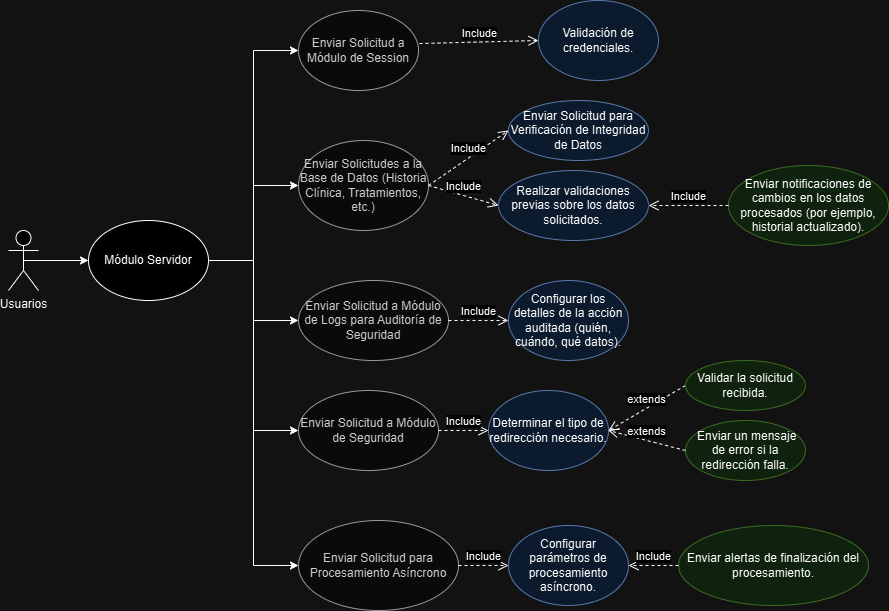

The diagram above was exported from draw.io. Its source (the exported page's mxGraphModel, read from the mxfile embedded in the PNG):
<mxGraphModel dx="874" dy="468" grid="1" gridSize="10" guides="1" tooltips="1" connect="1" arrows="1" fold="1" page="1" pageScale="1" pageWidth="827" pageHeight="1169" math="0" shadow="0">
  <root>
    <mxCell id="0" />
    <mxCell id="1" parent="0" />
    <mxCell id="NesqNnrMlJPDIg90HJGJ-85" style="edgeStyle=orthogonalEdgeStyle;rounded=0;orthogonalLoop=1;jettySize=auto;html=1;exitX=0.5;exitY=0.5;exitDx=0;exitDy=0;exitPerimeter=0;" edge="1" parent="1" source="NesqNnrMlJPDIg90HJGJ-83" target="NesqNnrMlJPDIg90HJGJ-84">
      <mxGeometry relative="1" as="geometry" />
    </mxCell>
    <mxCell id="NesqNnrMlJPDIg90HJGJ-83" value="Usuarios" style="shape=umlActor;verticalLabelPosition=bottom;verticalAlign=top;html=1;outlineConnect=0;" vertex="1" parent="1">
      <mxGeometry x="30" y="660" width="30" height="60" as="geometry" />
    </mxCell>
    <mxCell id="NesqNnrMlJPDIg90HJGJ-87" style="edgeStyle=orthogonalEdgeStyle;rounded=0;orthogonalLoop=1;jettySize=auto;html=1;exitX=1;exitY=0.5;exitDx=0;exitDy=0;entryX=0;entryY=0.5;entryDx=0;entryDy=0;" edge="1" parent="1" source="NesqNnrMlJPDIg90HJGJ-84" target="NesqNnrMlJPDIg90HJGJ-86">
      <mxGeometry relative="1" as="geometry" />
    </mxCell>
    <mxCell id="NesqNnrMlJPDIg90HJGJ-94" style="edgeStyle=orthogonalEdgeStyle;rounded=0;orthogonalLoop=1;jettySize=auto;html=1;exitX=1;exitY=0.5;exitDx=0;exitDy=0;entryX=0;entryY=0.5;entryDx=0;entryDy=0;" edge="1" parent="1" source="NesqNnrMlJPDIg90HJGJ-84" target="NesqNnrMlJPDIg90HJGJ-88">
      <mxGeometry relative="1" as="geometry" />
    </mxCell>
    <mxCell id="NesqNnrMlJPDIg90HJGJ-95" style="edgeStyle=orthogonalEdgeStyle;rounded=0;orthogonalLoop=1;jettySize=auto;html=1;exitX=1;exitY=0.5;exitDx=0;exitDy=0;entryX=0;entryY=0.5;entryDx=0;entryDy=0;" edge="1" parent="1" source="NesqNnrMlJPDIg90HJGJ-84" target="NesqNnrMlJPDIg90HJGJ-90">
      <mxGeometry relative="1" as="geometry" />
    </mxCell>
    <mxCell id="NesqNnrMlJPDIg90HJGJ-96" style="edgeStyle=orthogonalEdgeStyle;rounded=0;orthogonalLoop=1;jettySize=auto;html=1;exitX=1;exitY=0.5;exitDx=0;exitDy=0;entryX=0;entryY=0.5;entryDx=0;entryDy=0;" edge="1" parent="1" source="NesqNnrMlJPDIg90HJGJ-84" target="NesqNnrMlJPDIg90HJGJ-89">
      <mxGeometry relative="1" as="geometry" />
    </mxCell>
    <mxCell id="NesqNnrMlJPDIg90HJGJ-116" style="edgeStyle=orthogonalEdgeStyle;rounded=0;orthogonalLoop=1;jettySize=auto;html=1;exitX=1;exitY=0.5;exitDx=0;exitDy=0;entryX=0;entryY=0.5;entryDx=0;entryDy=0;" edge="1" parent="1" source="NesqNnrMlJPDIg90HJGJ-84" target="NesqNnrMlJPDIg90HJGJ-106">
      <mxGeometry relative="1" as="geometry" />
    </mxCell>
    <mxCell id="NesqNnrMlJPDIg90HJGJ-84" value="&lt;span style=&quot;color: rgb(0, 0, 0); font-family: Helvetica; font-size: 12px; font-style: normal; font-variant-ligatures: normal; font-variant-caps: normal; font-weight: 400; letter-spacing: normal; orphans: 2; text-align: center; text-indent: 0px; text-transform: none; widows: 2; word-spacing: 0px; -webkit-text-stroke-width: 0px; white-space: normal; background-color: rgb(251, 251, 251); text-decoration-thickness: initial; text-decoration-style: initial; text-decoration-color: initial; display: inline !important; float: none;&quot;&gt;Módulo Servidor&lt;/span&gt;" style="ellipse;whiteSpace=wrap;html=1;" vertex="1" parent="1">
      <mxGeometry x="110" y="650" width="120" height="80" as="geometry" />
    </mxCell>
    <mxCell id="NesqNnrMlJPDIg90HJGJ-86" value="Enviar Solicitud a Módulo de Session" style="ellipse;whiteSpace=wrap;html=1;fillColor=#f5f5f5;fontColor=#333333;strokeColor=#666666;" vertex="1" parent="1">
      <mxGeometry x="320" y="440" width="120" height="80" as="geometry" />
    </mxCell>
    <mxCell id="NesqNnrMlJPDIg90HJGJ-88" value="Enviar Solicitudes a la Base de Datos (Historia Clínica, Tratamientos, etc.)" style="ellipse;whiteSpace=wrap;html=1;fillColor=#f5f5f5;fontColor=#333333;strokeColor=#666666;" vertex="1" parent="1">
      <mxGeometry x="320" y="570" width="130" height="90" as="geometry" />
    </mxCell>
    <mxCell id="NesqNnrMlJPDIg90HJGJ-89" value="Enviar Solicitud a Módulo de Seguridad" style="ellipse;whiteSpace=wrap;html=1;fillColor=#f5f5f5;fontColor=#333333;strokeColor=#666666;" vertex="1" parent="1">
      <mxGeometry x="320" y="820" width="140" height="80" as="geometry" />
    </mxCell>
    <mxCell id="NesqNnrMlJPDIg90HJGJ-90" value="Enviar Solicitud a Módulo de Logs para Auditoría de Seguridad" style="ellipse;whiteSpace=wrap;html=1;fillColor=#f5f5f5;fontColor=#333333;strokeColor=#666666;" vertex="1" parent="1">
      <mxGeometry x="320" y="710" width="150" height="80" as="geometry" />
    </mxCell>
    <mxCell id="NesqNnrMlJPDIg90HJGJ-91" value="Validación de credenciales." style="ellipse;whiteSpace=wrap;html=1;fillColor=#dae8fc;strokeColor=#6c8ebf;" vertex="1" parent="1">
      <mxGeometry x="560" y="430" width="120" height="80" as="geometry" />
    </mxCell>
    <mxCell id="NesqNnrMlJPDIg90HJGJ-92" value="Include" style="html=1;verticalAlign=bottom;endArrow=open;dashed=1;endSize=8;curved=0;rounded=0;exitX=1.008;exitY=0.413;exitDx=0;exitDy=0;exitPerimeter=0;entryX=0;entryY=0.5;entryDx=0;entryDy=0;" edge="1" parent="1" source="NesqNnrMlJPDIg90HJGJ-86" target="NesqNnrMlJPDIg90HJGJ-91">
      <mxGeometry relative="1" as="geometry">
        <mxPoint x="460" y="479.5" as="sourcePoint" />
        <mxPoint x="510" y="470" as="targetPoint" />
      </mxGeometry>
    </mxCell>
    <mxCell id="NesqNnrMlJPDIg90HJGJ-97" value="Include" style="html=1;verticalAlign=bottom;endArrow=open;dashed=1;endSize=8;curved=0;rounded=0;exitX=1;exitY=0.5;exitDx=0;exitDy=0;entryX=0;entryY=0.5;entryDx=0;entryDy=0;" edge="1" parent="1" source="NesqNnrMlJPDIg90HJGJ-88" target="NesqNnrMlJPDIg90HJGJ-107">
      <mxGeometry relative="1" as="geometry">
        <mxPoint x="450" y="566.5" as="sourcePoint" />
        <mxPoint x="520" y="600" as="targetPoint" />
      </mxGeometry>
    </mxCell>
    <mxCell id="NesqNnrMlJPDIg90HJGJ-98" value="Include" style="html=1;verticalAlign=bottom;endArrow=open;dashed=1;endSize=8;curved=0;rounded=0;exitX=1;exitY=0.5;exitDx=0;exitDy=0;entryX=0;entryY=0.5;entryDx=0;entryDy=0;" edge="1" parent="1" source="NesqNnrMlJPDIg90HJGJ-90" target="NesqNnrMlJPDIg90HJGJ-110">
      <mxGeometry relative="1" as="geometry">
        <mxPoint x="461" y="493" as="sourcePoint" />
        <mxPoint x="520" y="750" as="targetPoint" />
      </mxGeometry>
    </mxCell>
    <mxCell id="NesqNnrMlJPDIg90HJGJ-99" value="extends" style="html=1;verticalAlign=bottom;endArrow=open;dashed=1;endSize=8;curved=0;rounded=0;exitX=0;exitY=0.5;exitDx=0;exitDy=0;entryX=1;entryY=0.5;entryDx=0;entryDy=0;" edge="1" parent="1" source="NesqNnrMlJPDIg90HJGJ-111" target="NesqNnrMlJPDIg90HJGJ-112">
      <mxGeometry relative="1" as="geometry">
        <mxPoint x="471" y="503" as="sourcePoint" />
        <mxPoint x="500" y="910" as="targetPoint" />
      </mxGeometry>
    </mxCell>
    <mxCell id="NesqNnrMlJPDIg90HJGJ-100" value="Enviar notificaciones de cambios en los datos procesados (por ejemplo, historial actualizado)." style="ellipse;whiteSpace=wrap;html=1;fillColor=#d5e8d4;strokeColor=#82b366;" vertex="1" parent="1">
      <mxGeometry x="750" y="595" width="160" height="80" as="geometry" />
    </mxCell>
    <mxCell id="NesqNnrMlJPDIg90HJGJ-101" value="Include" style="html=1;verticalAlign=bottom;endArrow=open;dashed=1;endSize=8;curved=0;rounded=0;exitX=0;exitY=0.5;exitDx=0;exitDy=0;entryX=1;entryY=0.5;entryDx=0;entryDy=0;" edge="1" parent="1" source="NesqNnrMlJPDIg90HJGJ-100" target="NesqNnrMlJPDIg90HJGJ-108">
      <mxGeometry relative="1" as="geometry">
        <mxPoint x="610" y="800" as="sourcePoint" />
        <mxPoint x="870" y="660" as="targetPoint" />
      </mxGeometry>
    </mxCell>
    <mxCell id="NesqNnrMlJPDIg90HJGJ-102" value="Enviar alertas de finalización del procesamiento." style="ellipse;whiteSpace=wrap;html=1;fillColor=#d5e8d4;strokeColor=#82b366;" vertex="1" parent="1">
      <mxGeometry x="700" y="955" width="190" height="80" as="geometry" />
    </mxCell>
    <mxCell id="NesqNnrMlJPDIg90HJGJ-103" value="Include" style="html=1;verticalAlign=bottom;endArrow=open;dashed=1;endSize=8;curved=0;rounded=0;exitX=0;exitY=0.5;exitDx=0;exitDy=0;entryX=1;entryY=0.5;entryDx=0;entryDy=0;" edge="1" parent="1" source="NesqNnrMlJPDIg90HJGJ-102" target="NesqNnrMlJPDIg90HJGJ-118">
      <mxGeometry relative="1" as="geometry">
        <mxPoint x="590" y="600" as="sourcePoint" />
        <mxPoint x="840" y="760" as="targetPoint" />
      </mxGeometry>
    </mxCell>
    <mxCell id="NesqNnrMlJPDIg90HJGJ-106" value="Enviar Solicitud para Procesamiento Asíncrono" style="ellipse;whiteSpace=wrap;html=1;fillColor=#f5f5f5;fontColor=#333333;strokeColor=#666666;" vertex="1" parent="1">
      <mxGeometry x="320" y="950" width="160" height="90" as="geometry" />
    </mxCell>
    <mxCell id="NesqNnrMlJPDIg90HJGJ-107" value="Enviar Solicitud para Verificación de Integridad de Datos" style="ellipse;whiteSpace=wrap;html=1;fillColor=#dae8fc;strokeColor=#6c8ebf;" vertex="1" parent="1">
      <mxGeometry x="530" y="530" width="140" height="60" as="geometry" />
    </mxCell>
    <mxCell id="NesqNnrMlJPDIg90HJGJ-108" value="Realizar validaciones previas sobre los datos solicitados." style="ellipse;whiteSpace=wrap;html=1;fillColor=#dae8fc;strokeColor=#6c8ebf;" vertex="1" parent="1">
      <mxGeometry x="520" y="600" width="150" height="70" as="geometry" />
    </mxCell>
    <mxCell id="NesqNnrMlJPDIg90HJGJ-109" value="Include" style="html=1;verticalAlign=bottom;endArrow=open;dashed=1;endSize=8;curved=0;rounded=0;exitX=1;exitY=0.5;exitDx=0;exitDy=0;entryX=0;entryY=0.5;entryDx=0;entryDy=0;" edge="1" parent="1" source="NesqNnrMlJPDIg90HJGJ-88" target="NesqNnrMlJPDIg90HJGJ-108">
      <mxGeometry relative="1" as="geometry">
        <mxPoint x="460" y="605" as="sourcePoint" />
        <mxPoint x="540" y="560" as="targetPoint" />
      </mxGeometry>
    </mxCell>
    <mxCell id="NesqNnrMlJPDIg90HJGJ-110" value="Configurar los detalles de la acción auditada (quién, cuándo, qué datos)." style="ellipse;whiteSpace=wrap;html=1;fillColor=#dae8fc;strokeColor=#6c8ebf;" vertex="1" parent="1">
      <mxGeometry x="530" y="710" width="120" height="80" as="geometry" />
    </mxCell>
    <mxCell id="NesqNnrMlJPDIg90HJGJ-111" value="Validar la solicitud recibida." style="ellipse;whiteSpace=wrap;html=1;fillColor=#d5e8d4;strokeColor=#82b366;" vertex="1" parent="1">
      <mxGeometry x="707" y="790" width="120" height="50" as="geometry" />
    </mxCell>
    <mxCell id="NesqNnrMlJPDIg90HJGJ-112" value="Determinar el tipo de redirección necesario." style="ellipse;whiteSpace=wrap;html=1;fillColor=#dae8fc;strokeColor=#6c8ebf;" vertex="1" parent="1">
      <mxGeometry x="510" y="820" width="120" height="80" as="geometry" />
    </mxCell>
    <mxCell id="NesqNnrMlJPDIg90HJGJ-113" value="Include" style="html=1;verticalAlign=bottom;endArrow=open;dashed=1;endSize=8;curved=0;rounded=0;exitX=1;exitY=0.5;exitDx=0;exitDy=0;entryX=0;entryY=0.5;entryDx=0;entryDy=0;" edge="1" parent="1" source="NesqNnrMlJPDIg90HJGJ-89" target="NesqNnrMlJPDIg90HJGJ-112">
      <mxGeometry relative="1" as="geometry">
        <mxPoint x="480" y="760" as="sourcePoint" />
        <mxPoint x="540" y="760" as="targetPoint" />
      </mxGeometry>
    </mxCell>
    <mxCell id="NesqNnrMlJPDIg90HJGJ-114" value="&amp;nbsp;Enviar un mensaje de error si la redirección falla." style="ellipse;whiteSpace=wrap;html=1;fillColor=#d5e8d4;strokeColor=#82b366;" vertex="1" parent="1">
      <mxGeometry x="707" y="850" width="120" height="60" as="geometry" />
    </mxCell>
    <mxCell id="NesqNnrMlJPDIg90HJGJ-115" value="extends" style="html=1;verticalAlign=bottom;endArrow=open;dashed=1;endSize=8;curved=0;rounded=0;exitX=0;exitY=0.5;exitDx=0;exitDy=0;entryX=1;entryY=0.5;entryDx=0;entryDy=0;" edge="1" parent="1" source="NesqNnrMlJPDIg90HJGJ-114" target="NesqNnrMlJPDIg90HJGJ-112">
      <mxGeometry relative="1" as="geometry">
        <mxPoint x="690" y="850" as="sourcePoint" />
        <mxPoint x="640" y="870" as="targetPoint" />
      </mxGeometry>
    </mxCell>
    <mxCell id="NesqNnrMlJPDIg90HJGJ-118" value="Configurar parámetros de procesamiento asíncrono." style="ellipse;whiteSpace=wrap;html=1;fillColor=#dae8fc;strokeColor=#6c8ebf;" vertex="1" parent="1">
      <mxGeometry x="530" y="955" width="120" height="80" as="geometry" />
    </mxCell>
    <mxCell id="NesqNnrMlJPDIg90HJGJ-119" value="Include" style="html=1;verticalAlign=bottom;endArrow=open;dashed=1;endSize=8;curved=0;rounded=0;entryX=0;entryY=0.5;entryDx=0;entryDy=0;exitX=1;exitY=0.5;exitDx=0;exitDy=0;" edge="1" parent="1" target="NesqNnrMlJPDIg90HJGJ-118" source="NesqNnrMlJPDIg90HJGJ-106">
      <mxGeometry relative="1" as="geometry">
        <mxPoint x="480" y="1025" as="sourcePoint" />
        <mxPoint x="560" y="925" as="targetPoint" />
      </mxGeometry>
    </mxCell>
  </root>
</mxGraphModel>